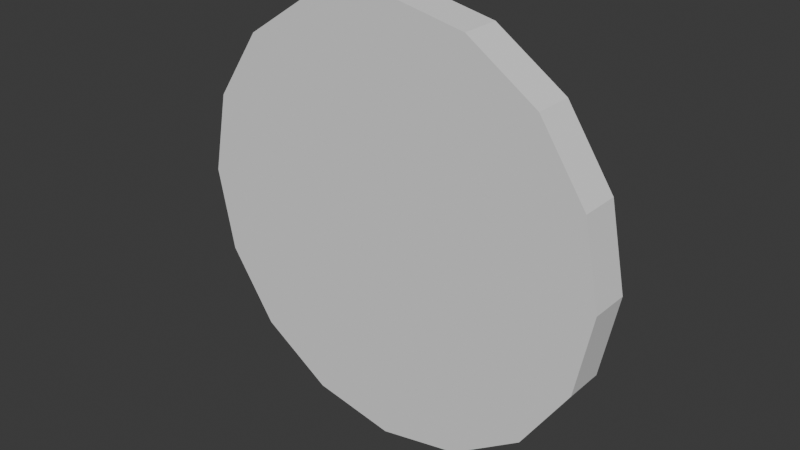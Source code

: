 # Source: submarineassets2.blend  (saved by Blender 5.0.119; exported with 4.5.12 LTS)
import bpy
from mathutils import Matrix  # noqa: F401  (used for matrix-valued properties, if any)

bpy.ops.wm.read_factory_settings(use_empty=True)
scene = bpy.context.scene
scene.name = 'Scene'

# ---- collections
col_collection = bpy.data.collections.new('Collection'); scene.collection.children.link(col_collection)

# ---- world
world_world = bpy.data.worlds.new('World'); scene.world = world_world
world_world.use_nodes = True; world_world.node_tree.nodes.clear()
_N = world_world.node_tree.nodes; _L = world_world.node_tree.links
n0 = _N.new('ShaderNodeOutputWorld'); n0.name = 'World Output'; n0.location = (200, 100)
n1 = _N.new('ShaderNodeBackground'); n1.name = 'Background'; n1.location = (-200, 100)
n1.inputs[0].default_value = (0.05088, 0.05088, 0.05088, 1.0)
_L.new(n1.outputs[0], n0.inputs[0])
n0.is_active_output = True
world_world.color = (0.05088, 0.05088, 0.05088)
world_world.sun_shadow_jitter_overblur = 0.0

# ---- meshes
me_cylinder_006 = bpy.data.meshes.new('Cylinder.006')
me_cylinder_006.from_pydata([(0.0, 1.0, -1.0), (0.0, 1.0, 1.0), (0.866, 0.5, -1.0), (0.866, 0.5, 1.0), (0.866, -0.5, -1.0), (0.866, -0.5, 1.0), (0.0, -1.0, -1.0), (0.0, -1.0, 1.0), (-0.866, -0.5, -1.0), (-0.866, -0.5, 1.0), (-0.866, 0.5, -1.0), (-0.866, 0.5, 1.0)], [], [(0, 1, 3, 2), (2, 3, 5, 4), (4, 5, 7, 6), (6, 7, 9, 8), (3, 1, 11, 9, 7, 5), (8, 9, 11, 10), (10, 11, 1, 0), (0, 2, 4, 6, 8, 10)])
_uv = me_cylinder_006.uv_layers.new(name='UVMap')
_uv.uv.foreach_set('vector', [1.0, 0.5, 1.0, 1.0, 0.8333, 1.0, 0.8333, 0.5, 0.8333, 0.5, 0.8333, 1.0, 0.6667, 1.0, 0.6667, 0.5, 0.6667, 0.5, 0.6667, 1.0, 0.5, 1.0, 0.5, 0.5, 0.5, 0.5, 0.5, 1.0, 0.3333, 1.0, 0.3333, 0.5, 0.4578, 0.37, 0.25, 0.49, 0.04215, 0.37, 0.04215, 0.13, 0.25, 0.01, 0.4578, 0.13, 0.3333, 0.5, 0.3333, 1.0, 0.1667, 1.0, 0.1667, 0.5, 0.1667, 0.5, 0.1667, 1.0, -8.941e-08, 1.0, -8.941e-08, 0.5, 0.75, 0.49, 0.9578, 0.37, 0.9578, 0.13, 0.75, 0.01, 0.5422, 0.13, 0.5422, 0.37])
me_cylinder_006.update()
me_cylinder_005 = bpy.data.meshes.new('Cylinder.005')
me_cylinder_005.from_pydata([(0.0, 1.0, -1.0), (0.0, 1.0, 1.0), (0.866, 0.5, -1.0), (0.866, 0.5, 1.0), (0.866, -0.5, -1.0), (0.866, -0.5, 1.0), (0.0, -1.0, -1.0), (0.0, -1.0, 1.0), (-0.866, -0.5, -1.0), (-0.866, -0.5, 1.0), (-0.866, 0.5, -1.0), (-0.866, 0.5, 1.0)], [], [(0, 1, 3, 2), (2, 3, 5, 4), (4, 5, 7, 6), (6, 7, 9, 8), (3, 1, 11, 9, 7, 5), (8, 9, 11, 10), (10, 11, 1, 0), (0, 2, 4, 6, 8, 10)])
_uv = me_cylinder_005.uv_layers.new(name='UVMap')
_uv.uv.foreach_set('vector', [1.0, 0.5, 1.0, 1.0, 0.8333, 1.0, 0.8333, 0.5, 0.8333, 0.5, 0.8333, 1.0, 0.6667, 1.0, 0.6667, 0.5, 0.6667, 0.5, 0.6667, 1.0, 0.5, 1.0, 0.5, 0.5, 0.5, 0.5, 0.5, 1.0, 0.3333, 1.0, 0.3333, 0.5, 0.4578, 0.37, 0.25, 0.49, 0.04215, 0.37, 0.04215, 0.13, 0.25, 0.01, 0.4578, 0.13, 0.3333, 0.5, 0.3333, 1.0, 0.1667, 1.0, 0.1667, 0.5, 0.1667, 0.5, 0.1667, 1.0, -8.941e-08, 1.0, -8.941e-08, 0.5, 0.75, 0.49, 0.9578, 0.37, 0.9578, 0.13, 0.75, 0.01, 0.5422, 0.13, 0.5422, 0.37])
me_cylinder_005.update()
me_cylinder_004 = bpy.data.meshes.new('Cylinder.004')
me_cylinder_004.from_pydata([(0.0, 1.0, -1.0), (0.0, 1.0, 1.0), (0.866, 0.5, -1.0), (0.866, 0.5, 1.0), (0.866, -0.5, -1.0), (0.866, -0.5, 1.0), (0.0, -1.0, -1.0), (0.0, -1.0, 1.0), (-0.866, -0.5, -1.0), (-0.866, -0.5, 1.0), (-0.866, 0.5, -1.0), (-0.866, 0.5, 1.0)], [], [(0, 1, 3, 2), (2, 3, 5, 4), (4, 5, 7, 6), (6, 7, 9, 8), (3, 1, 11, 9, 7, 5), (8, 9, 11, 10), (10, 11, 1, 0), (0, 2, 4, 6, 8, 10)])
_uv = me_cylinder_004.uv_layers.new(name='UVMap')
_uv.uv.foreach_set('vector', [1.0, 0.5, 1.0, 1.0, 0.8333, 1.0, 0.8333, 0.5, 0.8333, 0.5, 0.8333, 1.0, 0.6667, 1.0, 0.6667, 0.5, 0.6667, 0.5, 0.6667, 1.0, 0.5, 1.0, 0.5, 0.5, 0.5, 0.5, 0.5, 1.0, 0.3333, 1.0, 0.3333, 0.5, 0.4578, 0.37, 0.25, 0.49, 0.04215, 0.37, 0.04215, 0.13, 0.25, 0.01, 0.4578, 0.13, 0.3333, 0.5, 0.3333, 1.0, 0.1667, 1.0, 0.1667, 0.5, 0.1667, 0.5, 0.1667, 1.0, -8.941e-08, 1.0, -8.941e-08, 0.5, 0.75, 0.49, 0.9578, 0.37, 0.9578, 0.13, 0.75, 0.01, 0.5422, 0.13, 0.5422, 0.37])
me_cylinder_004.update()
me_cylinder_003 = bpy.data.meshes.new('Cylinder.003')
me_cylinder_003.from_pydata([(0.0, 1.0, -1.0), (0.0, 1.0, 1.0), (0.866, 0.5, -1.0), (0.866, 0.5, 1.0), (0.866, -0.5, -1.0), (0.866, -0.5, 1.0), (0.0, -1.0, -1.0), (0.0, -1.0, 1.0), (-0.866, -0.5, -1.0), (-0.866, -0.5, 1.0), (-0.866, 0.5, -1.0), (-0.866, 0.5, 1.0)], [], [(0, 1, 3, 2), (2, 3, 5, 4), (4, 5, 7, 6), (6, 7, 9, 8), (3, 1, 11, 9, 7, 5), (8, 9, 11, 10), (10, 11, 1, 0), (0, 2, 4, 6, 8, 10)])
_uv = me_cylinder_003.uv_layers.new(name='UVMap')
_uv.uv.foreach_set('vector', [1.0, 0.5, 1.0, 1.0, 0.8333, 1.0, 0.8333, 0.5, 0.8333, 0.5, 0.8333, 1.0, 0.6667, 1.0, 0.6667, 0.5, 0.6667, 0.5, 0.6667, 1.0, 0.5, 1.0, 0.5, 0.5, 0.5, 0.5, 0.5, 1.0, 0.3333, 1.0, 0.3333, 0.5, 0.4578, 0.37, 0.25, 0.49, 0.04215, 0.37, 0.04215, 0.13, 0.25, 0.01, 0.4578, 0.13, 0.3333, 0.5, 0.3333, 1.0, 0.1667, 1.0, 0.1667, 0.5, 0.1667, 0.5, 0.1667, 1.0, -8.941e-08, 1.0, -8.941e-08, 0.5, 0.75, 0.49, 0.9578, 0.37, 0.9578, 0.13, 0.75, 0.01, 0.5422, 0.13, 0.5422, 0.37])
me_cylinder_003.update()
me_cylinder_002 = bpy.data.meshes.new('Cylinder.002')
me_cylinder_002.from_pydata([(0.0, 0.7874, -1.0), (0.0, 1.0, 1.0), (0.3013, 0.7275, -1.0), (0.3827, 0.9239, 1.0), (0.5568, 0.5568, -1.0), (0.7071, 0.7071, 1.0), (0.7275, 0.3013, -1.0), (0.9239, 0.3827, 1.0), (0.7874, 0.0, -1.0), (1.0, 0.0, 1.0), (0.7275, -0.3013, -1.0), (0.9239, -0.3827, 1.0), (0.5568, -0.5568, -1.0), (0.7071, -0.7071, 1.0), (0.3013, -0.7275, -1.0), (0.3827, -0.9239, 1.0), (0.0, -0.7874, -1.0), (0.0, -1.0, 1.0), (-0.3013, -0.7275, -1.0), (-0.3827, -0.9239, 1.0), (-0.5568, -0.5568, -1.0), (-0.7071, -0.7071, 1.0), (-0.7275, -0.3013, -1.0), (-0.9239, -0.3827, 1.0), (-0.7874, 0.0, -1.0), (-1.0, 0.0, 1.0), (-0.7275, 0.3013, -1.0), (-0.9239, 0.3827, 1.0), (-0.5568, 0.5568, -1.0), (-0.7071, 0.7071, 1.0), (-0.3013, 0.7275, -1.0), (-0.3827, 0.9239, 1.0), (0.0, 1.0, -1.0), (0.3827, 0.9239, -1.0), (0.7071, 0.7071, -1.0), (0.9239, 0.3827, -1.0), (1.0, 0.0, -1.0), (0.9239, -0.3827, -1.0), (0.7071, -0.7071, -1.0), (0.3827, -0.9239, -1.0), (0.0, -1.0, -1.0), (-0.3827, -0.9239, -1.0), (-0.7071, -0.7071, -1.0), (-0.9239, -0.3827, -1.0), (-1.0, 0.0, -1.0), (-0.9239, 0.3827, -1.0), (-0.7071, 0.7071, -1.0), (-0.3827, 0.9239, -1.0), (3.066e-10, 0.7874, 0.1585), (0.3013, 0.7275, 0.1585), (0.5568, 0.5568, 0.1585), (0.7275, 0.3013, 0.1585), (0.7874, 0.0, 0.1585), (0.7275, -0.3013, 0.1585), (0.5568, -0.5568, 0.1585), (0.3013, -0.7275, 0.1585), (3.066e-10, -0.7874, 0.1585), (-0.3013, -0.7275, 0.1585), (-0.5568, -0.5568, 0.1585), (-0.7275, -0.3013, 0.1585), (-0.7874, 0.0, 0.1585), (-0.7275, 0.3013, 0.1585), (-0.5568, 0.5568, 0.1585), (-0.3013, 0.7275, 0.1585)], [], [(32, 1, 3, 33), (33, 3, 5, 34), (34, 5, 7, 35), (35, 7, 9, 36), (36, 9, 11, 37), (37, 11, 13, 38), (38, 13, 15, 39), (39, 15, 17, 40), (40, 17, 19, 41), (41, 19, 21, 42), (42, 21, 23, 43), (43, 23, 25, 44), (44, 25, 27, 45), (45, 27, 29, 46), (3, 1, 31, 29, 27, 25, 23, 21, 19, 17, 15, 13, 11, 9, 7, 5), (46, 29, 31, 47), (47, 31, 1, 32), (18, 20, 58, 57), (2, 0, 32, 33), (4, 2, 33, 34), (6, 4, 34, 35), (8, 6, 35, 36), (10, 8, 36, 37), (12, 10, 37, 38), (14, 12, 38, 39), (16, 14, 39, 40), (18, 16, 40, 41), (20, 18, 41, 42), (22, 20, 42, 43), (24, 22, 43, 44), (26, 24, 44, 45), (28, 26, 45, 46), (30, 28, 46, 47), (0, 30, 47, 32), (48, 49, 50, 51, 52, 53, 54, 55, 56, 57, 58, 59, 60, 61, 62, 63), (4, 6, 51, 50), (20, 22, 59, 58), (6, 8, 52, 51), (22, 24, 60, 59), (8, 10, 53, 52), (24, 26, 61, 60), (10, 12, 54, 53), (26, 28, 62, 61), (12, 14, 55, 54), (28, 30, 63, 62), (14, 16, 56, 55), (0, 2, 49, 48), (30, 0, 48, 63), (16, 18, 57, 56), (2, 4, 50, 49)])
_uv = me_cylinder_002.uv_layers.new(name='UVMap')
_uv.uv.foreach_set('vector', [1.0, 0.5, 1.0, 1.0, 0.9375, 1.0, 0.9375, 0.5, 0.9375, 0.5, 0.9375, 1.0, 0.875, 1.0, 0.875, 0.5, 0.875, 0.5, 0.875, 1.0, 0.8125, 1.0, 0.8125, 0.5, 0.8125, 0.5, 0.8125, 1.0, 0.75, 1.0, 0.75, 0.5, 0.75, 0.5, 0.75, 1.0, 0.6875, 1.0, 0.6875, 0.5, 0.6875, 0.5, 0.6875, 1.0, 0.625, 1.0, 0.625, 0.5, 0.625, 0.5, 0.625, 1.0, 0.5625, 1.0, 0.5625, 0.5, 0.5625, 0.5, 0.5625, 1.0, 0.5, 1.0, 0.5, 0.5, 0.5, 0.5, 0.5, 1.0, 0.4375, 1.0, 0.4375, 0.5, 0.4375, 0.5, 0.4375, 1.0, 0.375, 1.0, 0.375, 0.5, 0.375, 0.5, 0.375, 1.0, 0.3125, 1.0, 0.3125, 0.5, 0.3125, 0.5, 0.3125, 1.0, 0.25, 1.0, 0.25, 0.5, 0.25, 0.5, 0.25, 1.0, 0.1875, 1.0, 0.1875, 0.5, 0.1875, 0.5, 0.1875, 1.0, 0.125, 1.0, 0.125, 0.5, 0.3418, 0.4717, 0.25, 0.49, 0.1582, 0.4717, 0.08029, 0.4197, 0.02827, 0.3418, 0.01, 0.25, 0.02827, 0.1582, 0.08029, 0.08029, 0.1582, 0.02827, 0.25, 0.01, 0.3418, 0.02827, 0.4197, 0.08029, 0.4717, 0.1582, 0.49, 0.25, 0.4717, 0.3418, 0.4197, 0.4197, 0.125, 0.5, 0.125, 1.0, 0.0625, 1.0, 0.0625, 0.5, 0.0625, 0.5, 0.0625, 1.0, 0.0, 1.0, 0.0, 0.5, 0.6777, 0.0754, 0.6164, 0.1164, 0.6164, 0.1164, 0.6777, 0.0754, 0.8223, 0.4246, 0.75, 0.439, 0.75, 0.49, 0.8418, 0.4717, 0.8836, 0.3836, 0.8223, 0.4246, 0.8418, 0.4717, 0.9197, 0.4197, 0.9246, 0.3223, 0.8836, 0.3836, 0.9197, 0.4197, 0.9717, 0.3418, 0.939, 0.25, 0.9246, 0.3223, 0.9717, 0.3418, 0.99, 0.25, 0.9246, 0.1777, 0.939, 0.25, 0.99, 0.25, 0.9717, 0.1582, 0.8836, 0.1164, 0.9246, 0.1777, 0.9717, 0.1582, 0.9197, 0.08029, 0.8223, 0.0754, 0.8836, 0.1164, 0.9197, 0.08029, 0.8418, 0.02827, 0.75, 0.06101, 0.8223, 0.0754, 0.8418, 0.02827, 0.75, 0.01, 0.6777, 0.0754, 0.75, 0.06101, 0.75, 0.01, 0.6582, 0.02827, 0.6164, 0.1164, 0.6777, 0.0754, 0.6582, 0.02827, 0.5803, 0.08029, 0.5754, 0.1777, 0.6164, 0.1164, 0.5803, 0.08029, 0.5283, 0.1582, 0.561, 0.25, 0.5754, 0.1777, 0.5283, 0.1582, 0.51, 0.25, 0.5754, 0.3223, 0.561, 0.25, 0.51, 0.25, 0.5283, 0.3418, 0.6164, 0.3836, 0.5754, 0.3223, 0.5283, 0.3418, 0.5803, 0.4197, 0.6777, 0.4246, 0.6164, 0.3836, 0.5803, 0.4197, 0.6582, 0.4717, 0.75, 0.439, 0.6777, 0.4246, 0.6582, 0.4717, 0.75, 0.49, 0.75, 0.439, 0.8223, 0.4246, 0.8836, 0.3836, 0.9246, 0.3223, 0.939, 0.25, 0.9246, 0.1777, 0.8836, 0.1164, 0.8223, 0.0754, 0.75, 0.06101, 0.6777, 0.0754, 0.6164, 0.1164, 0.5754, 0.1777, 0.561, 0.25, 0.5754, 0.3223, 0.6164, 0.3836, 0.6777, 0.4246, 0.8836, 0.3836, 0.9246, 0.3223, 0.9246, 0.3223, 0.8836, 0.3836, 0.6164, 0.1164, 0.5754, 0.1777, 0.5754, 0.1777, 0.6164, 0.1164, 0.9246, 0.3223, 0.939, 0.25, 0.939, 0.25, 0.9246, 0.3223, 0.5754, 0.1777, 0.561, 0.25, 0.561, 0.25, 0.5754, 0.1777, 0.939, 0.25, 0.9246, 0.1777, 0.9246, 0.1777, 0.939, 0.25, 0.561, 0.25, 0.5754, 0.3223, 0.5754, 0.3223, 0.561, 0.25, 0.9246, 0.1777, 0.8836, 0.1164, 0.8836, 0.1164, 0.9246, 0.1777, 0.5754, 0.3223, 0.6164, 0.3836, 0.6164, 0.3836, 0.5754, 0.3223, 0.8836, 0.1164, 0.8223, 0.0754, 0.8223, 0.0754, 0.8836, 0.1164, 0.6164, 0.3836, 0.6777, 0.4246, 0.6777, 0.4246, 0.6164, 0.3836, 0.8223, 0.0754, 0.75, 0.06101, 0.75, 0.06101, 0.8223, 0.0754, 0.75, 0.439, 0.8223, 0.4246, 0.8223, 0.4246, 0.75, 0.439, 0.6777, 0.4246, 0.75, 0.439, 0.75, 0.439, 0.6777, 0.4246, 0.75, 0.06101, 0.6777, 0.0754, 0.6777, 0.0754, 0.75, 0.06101, 0.8223, 0.4246, 0.8836, 0.3836, 0.8836, 0.3836, 0.8223, 0.4246])
me_cylinder_002.update()

# ---- objects
ob_cylinder_005 = bpy.data.objects.new('Cylinder.005', me_cylinder_006)
ob_cylinder_004 = bpy.data.objects.new('Cylinder.004', me_cylinder_005)
ob_cylinder_003 = bpy.data.objects.new('Cylinder.003', me_cylinder_004)
ob_cylinder_002 = bpy.data.objects.new('Cylinder.002', me_cylinder_003)
ob_cylinder_001 = bpy.data.objects.new('Cylinder.001', me_cylinder_002)

# ---- transforms, parenting, visibility, modifiers, constraints
ob_cylinder_005.location = (-0.005123, 7.734, 1.135)
ob_cylinder_005.rotation_euler = (1.571, 1.571, 0.0)
ob_cylinder_005.scale = (0.09069, 0.09069, 0.01407)
ob_cylinder_004.location = (-0.005123, 7.734, 2.918)
ob_cylinder_004.rotation_euler = (1.571, 1.571, 0.0)
ob_cylinder_004.scale = (0.09069, 0.09069, 0.01407)
ob_cylinder_003.location = (-0.897, 7.734, 2.026)
ob_cylinder_003.rotation_euler = (1.571, -0.0, 0.0)
ob_cylinder_003.scale = (0.09069, 0.09069, 0.01407)
ob_cylinder_002.location = (0.8868, 7.734, 2.026)
ob_cylinder_002.rotation_euler = (1.571, -0.0, 0.0)
ob_cylinder_002.scale = (0.09069, 0.09069, 0.01407)
ob_cylinder_001.location = (0.0, 7.633, 2.024)
ob_cylinder_001.rotation_euler = (1.571, -0.0, 0.0)
ob_cylinder_001.scale = (1.0, 1.0, 0.09181)

# ---- collection membership
col_collection.objects.link(ob_cylinder_005)
col_collection.objects.link(ob_cylinder_004)
col_collection.objects.link(ob_cylinder_003)
col_collection.objects.link(ob_cylinder_002)
col_collection.objects.link(ob_cylinder_001)

# ---- scene / render settings (as saved in the file)
scene.frame_start = 1; scene.frame_end = 250; scene.frame_set(1)
scene.render.engine = 'BLENDER_EEVEE_NEXT'
scene.render.bake_bias = 0.0
scene.render.bake_samples = 0
scene.cycles.sampling_pattern = 'TABULATED_SOBOL'
scene.eevee.use_volume_custom_range = False
bpy.context.view_layer.update()

# ---- added for rendering (the .blend has no active camera and no usable light): camera, sun
cam_auto = bpy.data.cameras.new('AutoCamera')
cam_auto.lens = 50.0
cam_auto.sensor_width = 36.0
cam_auto.clip_end = 1000.0
ob_auto_camera = bpy.data.objects.new('AutoCamera', cam_auto)
scene.collection.objects.link(ob_auto_camera)
ob_auto_camera.location = (2.62389, 4.49572, 4.12267)
ob_auto_camera.rotation_euler = (1.09748, -7.21219e-08, 0.694738)
scene.camera = ob_auto_camera
light_auto_sun = bpy.data.lights.new('AutoSun', 'SUN')
light_auto_sun.energy = 3.0
light_auto_sun.angle = 0.0523599
ob_auto_sun = bpy.data.objects.new('AutoSun', light_auto_sun)
scene.collection.objects.link(ob_auto_sun)
ob_auto_sun.rotation_euler = (0.872665, 0.174533, 0.523599)
bpy.context.view_layer.update()
